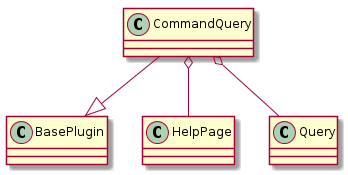

The diagram above was rendered by PlantUML. Its source (embedded in the PNG):
@startuml
CommandQuery --|> BasePlugin
CommandQuery o-- HelpPage
CommandQuery o-- Query

@enduml